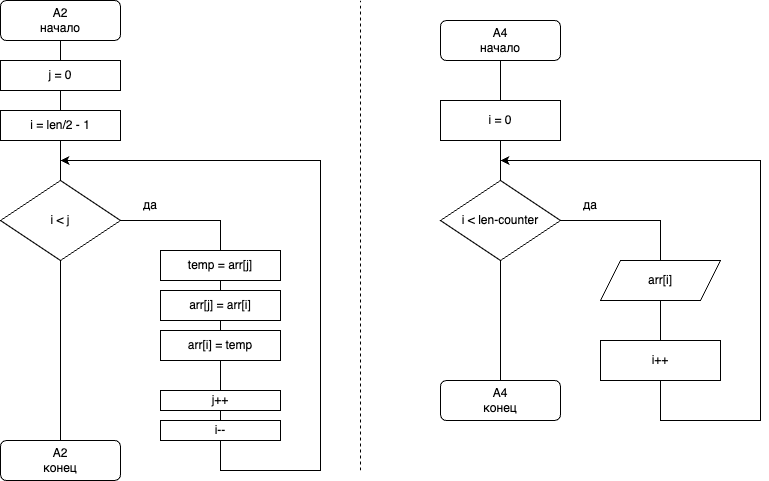

The diagram above was exported from draw.io. Its source (the exported page's mxGraphModel, read from the mxfile embedded in the PNG):
<mxGraphModel dx="1026" dy="670" grid="1" gridSize="10" guides="1" tooltips="1" connect="1" arrows="0" fold="1" page="1" pageScale="1" pageWidth="827" pageHeight="1169" math="0" shadow="0">
  <root>
    <mxCell id="0" />
    <mxCell id="1" parent="0" />
    <mxCell id="TXo3EdW8p0bifPEkaLB2-1" value="A2&lt;br&gt;начало" style="rounded=1;whiteSpace=wrap;html=1;" parent="1" vertex="1">
      <mxGeometry x="200" y="60" width="120" height="40" as="geometry" />
    </mxCell>
    <mxCell id="TXo3EdW8p0bifPEkaLB2-3" value="" style="endArrow=none;html=1;rounded=0;entryX=0.5;entryY=1;entryDx=0;entryDy=0;exitX=0.5;exitY=0;exitDx=0;exitDy=0;exitPerimeter=0;" parent="1" source="6EuXgeF3ZGu1Twg1WUb9-1" target="TXo3EdW8p0bifPEkaLB2-1" edge="1">
      <mxGeometry width="50" height="50" relative="1" as="geometry">
        <mxPoint x="260" y="160" as="sourcePoint" />
        <mxPoint x="280" y="360" as="targetPoint" />
      </mxGeometry>
    </mxCell>
    <mxCell id="TXo3EdW8p0bifPEkaLB2-5" value="&lt;div style=&quot;text-align: justify;&quot;&gt;&lt;span style=&quot;background-color: initial;&quot;&gt;i = len/2 - 1&lt;/span&gt;&lt;br&gt;&lt;/div&gt;" style="rounded=0;whiteSpace=wrap;html=1;" parent="1" vertex="1">
      <mxGeometry x="200" y="170" width="120" height="30" as="geometry" />
    </mxCell>
    <mxCell id="TXo3EdW8p0bifPEkaLB2-7" value="i &amp;lt; j" style="rhombus;whiteSpace=wrap;html=1;" parent="1" vertex="1">
      <mxGeometry x="200" y="240" width="120" height="80" as="geometry" />
    </mxCell>
    <mxCell id="TXo3EdW8p0bifPEkaLB2-9" value="" style="endArrow=none;html=1;rounded=0;entryX=0.5;entryY=0;entryDx=0;entryDy=0;exitX=0.5;exitY=1;exitDx=0;exitDy=0;" parent="1" source="TXo3EdW8p0bifPEkaLB2-5" target="TXo3EdW8p0bifPEkaLB2-7" edge="1">
      <mxGeometry width="50" height="50" relative="1" as="geometry">
        <mxPoint x="230" y="410" as="sourcePoint" />
        <mxPoint x="280" y="360" as="targetPoint" />
      </mxGeometry>
    </mxCell>
    <mxCell id="TXo3EdW8p0bifPEkaLB2-10" value="A2&lt;br&gt;конец" style="rounded=1;whiteSpace=wrap;html=1;" parent="1" vertex="1">
      <mxGeometry x="200" y="500" width="120" height="40" as="geometry" />
    </mxCell>
    <mxCell id="h3mKtddCVgxvwP4Tm8h9-9" style="edgeStyle=orthogonalEdgeStyle;rounded=0;orthogonalLoop=1;jettySize=auto;html=1;exitX=0.5;exitY=1;exitDx=0;exitDy=0;" parent="1" source="h3mKtddCVgxvwP4Tm8h9-3" edge="1">
      <mxGeometry relative="1" as="geometry">
        <mxPoint x="260" y="220" as="targetPoint" />
        <Array as="points">
          <mxPoint x="420" y="530" />
          <mxPoint x="520" y="530" />
          <mxPoint x="520" y="220" />
        </Array>
      </mxGeometry>
    </mxCell>
    <mxCell id="h3mKtddCVgxvwP4Tm8h9-3" value="&lt;span style=&quot;background-color: initial; text-align: justify;&quot;&gt;i--&lt;/span&gt;" style="rounded=0;whiteSpace=wrap;html=1;" parent="1" vertex="1">
      <mxGeometry x="360" y="480" width="120" height="20" as="geometry" />
    </mxCell>
    <mxCell id="h3mKtddCVgxvwP4Tm8h9-4" value="&lt;div style=&quot;text-align: justify;&quot;&gt;&lt;span style=&quot;background-color: initial;&quot;&gt;arr[i] = temp&lt;/span&gt;&lt;br&gt;&lt;/div&gt;" style="rounded=0;whiteSpace=wrap;html=1;" parent="1" vertex="1">
      <mxGeometry x="360" y="390" width="120" height="30" as="geometry" />
    </mxCell>
    <mxCell id="h3mKtddCVgxvwP4Tm8h9-5" value="" style="endArrow=none;html=1;rounded=0;entryX=1;entryY=0.5;entryDx=0;entryDy=0;exitX=0.5;exitY=0;exitDx=0;exitDy=0;" parent="1" source="h3mKtddCVgxvwP4Tm8h9-4" target="TXo3EdW8p0bifPEkaLB2-7" edge="1">
      <mxGeometry width="50" height="50" relative="1" as="geometry">
        <mxPoint x="230" y="390" as="sourcePoint" />
        <mxPoint x="280" y="340" as="targetPoint" />
        <Array as="points">
          <mxPoint x="420" y="280" />
        </Array>
      </mxGeometry>
    </mxCell>
    <mxCell id="h3mKtddCVgxvwP4Tm8h9-6" value="" style="endArrow=none;html=1;rounded=0;exitX=0.5;exitY=0;exitDx=0;exitDy=0;entryX=0.5;entryY=1;entryDx=0;entryDy=0;" parent="1" source="6EuXgeF3ZGu1Twg1WUb9-9" target="h3mKtddCVgxvwP4Tm8h9-4" edge="1">
      <mxGeometry width="50" height="50" relative="1" as="geometry">
        <mxPoint x="390" y="290" as="sourcePoint" />
        <mxPoint x="440" y="240" as="targetPoint" />
      </mxGeometry>
    </mxCell>
    <mxCell id="h3mKtddCVgxvwP4Tm8h9-7" value="" style="endArrow=none;html=1;rounded=0;entryX=0.5;entryY=1;entryDx=0;entryDy=0;exitX=0.5;exitY=0;exitDx=0;exitDy=0;" parent="1" source="TXo3EdW8p0bifPEkaLB2-10" target="TXo3EdW8p0bifPEkaLB2-7" edge="1">
      <mxGeometry width="50" height="50" relative="1" as="geometry">
        <mxPoint x="140" y="470" as="sourcePoint" />
        <mxPoint x="130" y="410" as="targetPoint" />
      </mxGeometry>
    </mxCell>
    <mxCell id="h3mKtddCVgxvwP4Tm8h9-10" value="да" style="text;html=1;strokeColor=none;fillColor=none;align=center;verticalAlign=middle;whiteSpace=wrap;rounded=0;" parent="1" vertex="1">
      <mxGeometry x="320" y="250" width="60" height="30" as="geometry" />
    </mxCell>
    <mxCell id="6EuXgeF3ZGu1Twg1WUb9-2" value="" style="endArrow=none;html=1;rounded=0;entryX=0.5;entryY=1;entryDx=0;entryDy=0;exitX=0.5;exitY=0;exitDx=0;exitDy=0;exitPerimeter=0;" parent="1" source="TXo3EdW8p0bifPEkaLB2-5" target="6EuXgeF3ZGu1Twg1WUb9-1" edge="1">
      <mxGeometry width="50" height="50" relative="1" as="geometry">
        <mxPoint x="260" y="170" as="sourcePoint" />
        <mxPoint x="260" y="80" as="targetPoint" />
      </mxGeometry>
    </mxCell>
    <mxCell id="6EuXgeF3ZGu1Twg1WUb9-1" value="&lt;div style=&quot;text-align: justify;&quot;&gt;j = 0&lt;/div&gt;" style="rounded=0;whiteSpace=wrap;html=1;" parent="1" vertex="1">
      <mxGeometry x="200" y="120" width="120" height="30" as="geometry" />
    </mxCell>
    <mxCell id="6EuXgeF3ZGu1Twg1WUb9-3" value="&lt;div style=&quot;text-align: justify;&quot;&gt;arr[j] = arr[i]&lt;/div&gt;" style="rounded=0;whiteSpace=wrap;html=1;" parent="1" vertex="1">
      <mxGeometry x="360" y="350" width="120" height="30" as="geometry" />
    </mxCell>
    <mxCell id="6EuXgeF3ZGu1Twg1WUb9-4" value="&lt;div style=&quot;text-align: justify;&quot;&gt;temp = arr[j]&lt;/div&gt;" style="rounded=0;whiteSpace=wrap;html=1;" parent="1" vertex="1">
      <mxGeometry x="360" y="310" width="120" height="30" as="geometry" />
    </mxCell>
    <mxCell id="6EuXgeF3ZGu1Twg1WUb9-10" value="" style="endArrow=none;html=1;rounded=0;exitX=0.5;exitY=0;exitDx=0;exitDy=0;entryX=0.5;entryY=1;entryDx=0;entryDy=0;" parent="1" source="h3mKtddCVgxvwP4Tm8h9-3" target="6EuXgeF3ZGu1Twg1WUb9-9" edge="1">
      <mxGeometry width="50" height="50" relative="1" as="geometry">
        <mxPoint x="420" y="480" as="sourcePoint" />
        <mxPoint x="420" y="420" as="targetPoint" />
      </mxGeometry>
    </mxCell>
    <mxCell id="6EuXgeF3ZGu1Twg1WUb9-9" value="j++" style="rounded=0;whiteSpace=wrap;html=1;" parent="1" vertex="1">
      <mxGeometry x="360" y="450" width="120" height="20" as="geometry" />
    </mxCell>
    <mxCell id="yU34iN_ToNVogAaGNfeA-1" value="A4&lt;br&gt;начало" style="rounded=1;whiteSpace=wrap;html=1;" parent="1" vertex="1">
      <mxGeometry x="640" y="80" width="120" height="40" as="geometry" />
    </mxCell>
    <mxCell id="yU34iN_ToNVogAaGNfeA-2" value="" style="endArrow=none;html=1;rounded=0;entryX=0.5;entryY=1;entryDx=0;entryDy=0;exitX=0.5;exitY=0;exitDx=0;exitDy=0;exitPerimeter=0;" parent="1" source="yU34iN_ToNVogAaGNfeA-3" target="yU34iN_ToNVogAaGNfeA-1" edge="1">
      <mxGeometry width="50" height="50" relative="1" as="geometry">
        <mxPoint x="700" y="160" as="sourcePoint" />
        <mxPoint x="720" y="360" as="targetPoint" />
      </mxGeometry>
    </mxCell>
    <mxCell id="yU34iN_ToNVogAaGNfeA-3" value="&lt;div style=&quot;text-align: justify;&quot;&gt;&lt;span style=&quot;background-color: initial;&quot;&gt;i = 0&lt;/span&gt;&lt;/div&gt;" style="rounded=0;whiteSpace=wrap;html=1;" parent="1" vertex="1">
      <mxGeometry x="640" y="160" width="120" height="40" as="geometry" />
    </mxCell>
    <mxCell id="yU34iN_ToNVogAaGNfeA-4" value="i &amp;lt; len-counter" style="rhombus;whiteSpace=wrap;html=1;" parent="1" vertex="1">
      <mxGeometry x="640" y="240" width="120" height="80" as="geometry" />
    </mxCell>
    <mxCell id="yU34iN_ToNVogAaGNfeA-5" value="" style="endArrow=none;html=1;rounded=0;entryX=0.5;entryY=0;entryDx=0;entryDy=0;exitX=0.5;exitY=1;exitDx=0;exitDy=0;" parent="1" source="yU34iN_ToNVogAaGNfeA-3" target="yU34iN_ToNVogAaGNfeA-4" edge="1">
      <mxGeometry width="50" height="50" relative="1" as="geometry">
        <mxPoint x="670" y="410" as="sourcePoint" />
        <mxPoint x="720" y="360" as="targetPoint" />
      </mxGeometry>
    </mxCell>
    <mxCell id="yU34iN_ToNVogAaGNfeA-6" value="A4&lt;br&gt;конец" style="rounded=1;whiteSpace=wrap;html=1;" parent="1" vertex="1">
      <mxGeometry x="640" y="440" width="120" height="40" as="geometry" />
    </mxCell>
    <mxCell id="yU34iN_ToNVogAaGNfeA-7" style="edgeStyle=orthogonalEdgeStyle;rounded=0;orthogonalLoop=1;jettySize=auto;html=1;exitX=0.5;exitY=1;exitDx=0;exitDy=0;" parent="1" source="yU34iN_ToNVogAaGNfeA-8" edge="1">
      <mxGeometry relative="1" as="geometry">
        <mxPoint x="700" y="220" as="targetPoint" />
        <Array as="points">
          <mxPoint x="860" y="480" />
          <mxPoint x="960" y="480" />
          <mxPoint x="960" y="220" />
        </Array>
      </mxGeometry>
    </mxCell>
    <mxCell id="yU34iN_ToNVogAaGNfeA-8" value="i++" style="rounded=0;whiteSpace=wrap;html=1;" parent="1" vertex="1">
      <mxGeometry x="800" y="400" width="120" height="40" as="geometry" />
    </mxCell>
    <mxCell id="yU34iN_ToNVogAaGNfeA-9" value="" style="endArrow=none;html=1;rounded=0;entryX=1;entryY=0.5;entryDx=0;entryDy=0;exitX=0.5;exitY=0;exitDx=0;exitDy=0;" parent="1" source="yU34iN_ToNVogAaGNfeA-13" target="yU34iN_ToNVogAaGNfeA-4" edge="1">
      <mxGeometry width="50" height="50" relative="1" as="geometry">
        <mxPoint x="860" y="320" as="sourcePoint" />
        <mxPoint x="720" y="340" as="targetPoint" />
        <Array as="points">
          <mxPoint x="860" y="280" />
        </Array>
      </mxGeometry>
    </mxCell>
    <mxCell id="yU34iN_ToNVogAaGNfeA-10" value="" style="endArrow=none;html=1;rounded=0;exitX=0.5;exitY=0;exitDx=0;exitDy=0;entryX=0.5;entryY=1;entryDx=0;entryDy=0;" parent="1" source="yU34iN_ToNVogAaGNfeA-8" target="yU34iN_ToNVogAaGNfeA-13" edge="1">
      <mxGeometry width="50" height="50" relative="1" as="geometry">
        <mxPoint x="830" y="290" as="sourcePoint" />
        <mxPoint x="860" y="370" as="targetPoint" />
      </mxGeometry>
    </mxCell>
    <mxCell id="yU34iN_ToNVogAaGNfeA-11" value="" style="endArrow=none;html=1;rounded=0;entryX=0.5;entryY=1;entryDx=0;entryDy=0;exitX=0.5;exitY=0;exitDx=0;exitDy=0;" parent="1" source="yU34iN_ToNVogAaGNfeA-6" target="yU34iN_ToNVogAaGNfeA-4" edge="1">
      <mxGeometry width="50" height="50" relative="1" as="geometry">
        <mxPoint x="580" y="470" as="sourcePoint" />
        <mxPoint x="570" y="410" as="targetPoint" />
      </mxGeometry>
    </mxCell>
    <mxCell id="yU34iN_ToNVogAaGNfeA-12" value="да" style="text;html=1;strokeColor=none;fillColor=none;align=center;verticalAlign=middle;whiteSpace=wrap;rounded=0;" parent="1" vertex="1">
      <mxGeometry x="760" y="250" width="60" height="30" as="geometry" />
    </mxCell>
    <mxCell id="yU34iN_ToNVogAaGNfeA-13" value="arr[i]" style="shape=parallelogram;perimeter=parallelogramPerimeter;whiteSpace=wrap;html=1;fixedSize=1;" parent="1" vertex="1">
      <mxGeometry x="800" y="320" width="120" height="40" as="geometry" />
    </mxCell>
    <mxCell id="yU34iN_ToNVogAaGNfeA-14" style="edgeStyle=orthogonalEdgeStyle;rounded=0;orthogonalLoop=1;jettySize=auto;html=1;exitX=0.5;exitY=1;exitDx=0;exitDy=0;" parent="1" source="yU34iN_ToNVogAaGNfeA-13" target="yU34iN_ToNVogAaGNfeA-13" edge="1">
      <mxGeometry relative="1" as="geometry" />
    </mxCell>
    <mxCell id="yU34iN_ToNVogAaGNfeA-15" value="" style="endArrow=none;dashed=1;html=1;rounded=0;" parent="1" edge="1">
      <mxGeometry width="50" height="50" relative="1" as="geometry">
        <mxPoint x="560" y="530" as="sourcePoint" />
        <mxPoint x="560" y="60" as="targetPoint" />
      </mxGeometry>
    </mxCell>
  </root>
</mxGraphModel>